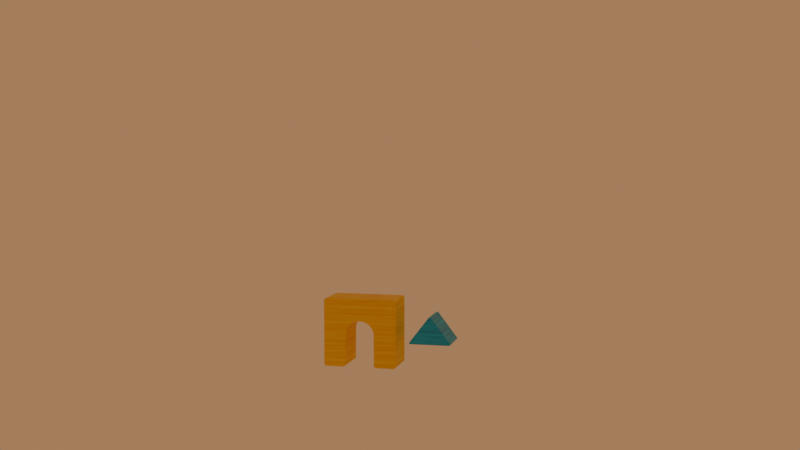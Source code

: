 # Source: blocks.blend  (saved by Blender 4.2.66; exported with 4.5.12 LTS)
import bpy
from mathutils import Matrix  # noqa: F401  (used for matrix-valued properties, if any)

bpy.ops.wm.read_factory_settings(use_empty=True)
scene = bpy.context.scene
scene.name = 'Scene'

# ---- collections
col_collection = bpy.data.collections.new('Collection'); scene.collection.children.link(col_collection)

# ---- images (referenced by path relative to the original .blend; pixels are not part of the script)
import os
ASSET_DIR = os.environ.get("B2B_ASSET_DIR", "")  # directory of the original .blend (textures are referenced by path, not embedded)
HERE = os.path.dirname(os.path.abspath(__file__))  # packed textures are extracted next to this script under _unpacked/

def load_image(name, relpath, width, height, colorspace="sRGB"):
    """Load a texture the original file referenced (path relative to the .blend, or extracted next to this script)."""
    p = next((c for c in (os.path.join(HERE, relpath), os.path.join(ASSET_DIR, relpath)) if relpath and os.path.exists(c)), "")
    if p:
        img = bpy.data.images.load(p, check_existing=True)
        img.name = name
    else:  # same state as the original file: an image datablock whose file is absent (Cycles renders it pink)
        img = bpy.data.images.new(name, width, height)
        img.source = "FILE"
        img.filepath = "//" + (relpath or name)
    img.colorspace_settings.name = colorspace
    return img
img_sentry_png = load_image('sentry.png', 'sentry.png', 1024, 1024, 'sRGB')

# ---- materials (node trees are filled in below, after node groups)
mat_sentry = bpy.data.materials.new('sentry')
mat_black = bpy.data.materials.new('black')
mat_bluetape = bpy.data.materials.new('bluetape')
mat_arch = bpy.data.materials.new('arch')
mat_redtape = bpy.data.materials.new('redtape')
mat_triangle = bpy.data.materials.new('triangle')

# ---- material node trees
mat_sentry.use_nodes = True; mat_sentry.node_tree.nodes.clear()
_N = mat_sentry.node_tree.nodes; _L = mat_sentry.node_tree.links
n0 = _N.new('ShaderNodeBsdfPrincipled'); n0.name = 'Principled BSDF'; n0.location = (663, 878)
n0.inputs[2].default_value = 0.8
n0.inputs[8].default_value = 0.5
n1 = _N.new('ShaderNodeOutputMaterial'); n1.name = 'Material Output'; n1.location = (953, 878)
n2 = _N.new('ShaderNodeTexVoronoi'); n2.name = 'Voronoi Texture'; n2.location = (-1053, 354)
n2.inputs[2].default_value = 82.9
n3 = _N.new('ShaderNodeTexCoord'); n3.name = 'Texture Coordinate'; n3.location = (-1514, 315)
n4 = _N.new('ShaderNodeMapping'); n4.name = 'Mapping'; n4.location = (-1247, 339)
n4.inputs[3].default_value = (0.0, 0.0, 1.0)
n5 = _N.new('ShaderNodeValToRGB'); n5.name = 'Color Ramp'; n5.location = (-828, 406)
while len(n5.color_ramp.elements) > 1: n5.color_ramp.elements.remove(n5.color_ramp.elements[-1])
n5.color_ramp.elements[0].position = 0.0; n5.color_ramp.elements[0].color = (0.7685, 0.7685, 0.7685, 1.0)
_e = n5.color_ramp.elements.new(1.0); _e.color = (1.0, 1.0, 1.0, 1.0)
n6 = _N.new('ShaderNodeMix'); n6.name = 'Mix'; n6.location = (-371, 375)
n6.data_type = 'RGBA'
n6.blend_type = 'OVERLAY'
n7 = _N.new('ShaderNodeFresnel'); n7.name = 'Fresnel'; n7.location = (-915, -36)
n8 = _N.new('ShaderNodeValToRGB'); n8.name = 'Color Ramp.001'; n8.location = (-689, 88)
while len(n8.color_ramp.elements) > 1: n8.color_ramp.elements.remove(n8.color_ramp.elements[-1])
n8.color_ramp.elements[0].position = 0.0; n8.color_ramp.elements[0].color = (0.0, 0.0, 0.0, 1.0)
_e = n8.color_ramp.elements.new(1.0); _e.color = (1.0, 1.0, 1.0, 1.0)
n9 = _N.new('ShaderNodeMix'); n9.name = 'Mix.001'; n9.location = (192, 858)
n9.data_type = 'RGBA'
n9.blend_type = 'OVERLAY'
n10 = _N.new('ShaderNodeMix'); n10.name = 'Mix.002'; n10.location = (-119, 655)
n10.data_type = 'RGBA'
n10.blend_type = 'OVERLAY'
n11 = _N.new('ShaderNodeTexNoise'); n11.name = 'Noise Texture'; n11.location = (-979, 709)
n11.inputs[2].default_value = 200.0
n12 = _N.new('ShaderNodeValToRGB'); n12.name = 'Color Ramp.002'; n12.location = (-779, 697)
while len(n12.color_ramp.elements) > 1: n12.color_ramp.elements.remove(n12.color_ramp.elements[-1])
n12.color_ramp.elements[0].position = 0.0; n12.color_ramp.elements[0].color = (0.03665, 0.03665, 0.03665, 1.0)
_e = n12.color_ramp.elements.new(1.0); _e.color = (1.0, 1.0, 1.0, 1.0)
n13 = _N.new('ShaderNodeMapping'); n13.name = 'Mapping.001'; n13.location = (-1239, 785)
n14 = _N.new('ShaderNodeBump'); n14.name = 'Bump'; n14.location = (427, 737)
n14.inputs[0].default_value = 0.05
n14.inputs[1].default_value = 0.5
n14.inputs[2].default_value = 1.0
n15 = _N.new('ShaderNodeTexImage'); n15.name = 'Image Texture'; n15.location = (-194, 905)
n15.image = img_sentry_png
_L.new(n0.outputs[0], n1.inputs[0])
_L.new(n3.outputs[3], n4.inputs[0])
_L.new(n4.outputs[0], n2.inputs[0])
_L.new(n5.outputs[0], n6.inputs[6])
_L.new(n2.outputs[1], n5.inputs[0])
_L.new(n7.outputs[0], n8.inputs[0])
_L.new(n8.outputs[0], n6.inputs[7])
_L.new(n11.outputs[0], n12.inputs[0])
_L.new(n6.outputs[2], n10.inputs[7])
_L.new(n10.outputs[2], n9.inputs[7])
_L.new(n3.outputs[3], n13.inputs[0])
_L.new(n13.outputs[0], n11.inputs[0])
_L.new(n14.outputs[0], n0.inputs[5])
_L.new(n9.outputs[2], n0.inputs[0])
_L.new(n9.outputs[2], n14.inputs[3])
_L.new(n12.outputs[0], n10.inputs[6])
_L.new(n15.outputs[0], n9.inputs[6])
n1.is_active_output = True
mat_black.use_nodes = True; mat_black.node_tree.nodes.clear()
_N = mat_black.node_tree.nodes; _L = mat_black.node_tree.links
n0 = _N.new('ShaderNodeBsdfPrincipled'); n0.name = 'Principled BSDF'; n0.location = (10, 300)
n0.inputs[0].default_value = (0.0, 0.0, 0.0, 1.0)
n0.inputs[2].default_value = 0.0
n1 = _N.new('ShaderNodeOutputMaterial'); n1.name = 'Material Output'; n1.location = (300, 300)
_L.new(n0.outputs[0], n1.inputs[0])
n1.is_active_output = True
mat_bluetape.use_nodes = True; mat_bluetape.node_tree.nodes.clear()
_N = mat_bluetape.node_tree.nodes; _L = mat_bluetape.node_tree.links
n0 = _N.new('ShaderNodeBsdfPrincipled'); n0.name = 'Principled BSDF'; n0.location = (10, 300)
n0.inputs[2].default_value = 0.0
n0.inputs[4].default_value = 0.8
n1 = _N.new('ShaderNodeOutputMaterial'); n1.name = 'Material Output'; n1.location = (300, 300)
n2 = _N.new('ShaderNodeFresnel'); n2.name = 'Fresnel'; n2.location = (-624, 163)
n3 = _N.new('ShaderNodeValToRGB'); n3.name = 'Color Ramp'; n3.location = (-384, 198)
while len(n3.color_ramp.elements) > 1: n3.color_ramp.elements.remove(n3.color_ramp.elements[-1])
n3.color_ramp.elements[0].position = 0.0; n3.color_ramp.elements[0].color = (0.4779, 0.6201, 0.8343, 1.0)
_e = n3.color_ramp.elements.new(1.0); _e.color = (1.0, 1.0, 1.0, 1.0)
_L.new(n0.outputs[0], n1.inputs[0])
_L.new(n2.outputs[0], n3.inputs[0])
_L.new(n3.outputs[0], n0.inputs[0])
n1.is_active_output = True
mat_arch.use_nodes = True; mat_arch.node_tree.nodes.clear()
_N = mat_arch.node_tree.nodes; _L = mat_arch.node_tree.links
n0 = _N.new('ShaderNodeBsdfPrincipled'); n0.name = 'Principled BSDF'; n0.location = (614, 274)
n1 = _N.new('ShaderNodeOutputMaterial'); n1.name = 'Material Output'; n1.location = (894, 255)
n2 = _N.new('ShaderNodeTexNoise'); n2.name = 'Noise Texture'; n2.location = (-516, 185)
n2.inputs[2].default_value = 37.1
n2.inputs[3].default_value = 0.0
n3 = _N.new('ShaderNodeTexCoord'); n3.name = 'Texture Coordinate'; n3.location = (-1170, 43)
n4 = _N.new('ShaderNodeMapping'); n4.name = 'Mapping'; n4.location = (-737, 205)
n4.inputs[3].default_value = (0.0, 0.0, 1.0)
n5 = _N.new('ShaderNodeValToRGB'); n5.name = 'Color Ramp'; n5.location = (-266, 203)
while len(n5.color_ramp.elements) > 1: n5.color_ramp.elements.remove(n5.color_ramp.elements[-1])
n5.color_ramp.elements[0].position = 0.0; n5.color_ramp.elements[0].color = (0.7011, 0.4072, 0.02029, 1.0)
_e = n5.color_ramp.elements.new(1.0); _e.color = (1.0, 0.6939, 0.05781, 1.0)
n6 = _N.new('ShaderNodeMix'); n6.name = 'Mix'; n6.location = (107, 353)
n6.data_type = 'RGBA'
n6.blend_type = 'OVERLAY'
n7 = _N.new('ShaderNodeTexNoise'); n7.name = 'Noise Texture.001'; n7.location = (-528, -122)
n7.inputs[2].default_value = 26.2
n7.inputs[3].default_value = 0.0
n7.inputs[8].default_value = 3.9
n8 = _N.new('ShaderNodeMapping'); n8.name = 'Mapping.001'; n8.location = (-750, -144)
n8.inputs[3].default_value = (-0.05, 0.05, 1.0)
n9 = _N.new('ShaderNodeValToRGB'); n9.name = 'Color Ramp.001'; n9.location = (-263, -45)
while len(n9.color_ramp.elements) > 1: n9.color_ramp.elements.remove(n9.color_ramp.elements[-1])
n9.color_ramp.elements[0].position = 0.2326; n9.color_ramp.elements[0].color = (0.7011, 0.4072, 0.02029, 1.0)
_e = n9.color_ramp.elements.new(0.6918); _e.color = (1.0, 0.6939, 0.05781, 1.0)
_L.new(n3.outputs[3], n4.inputs[0])
_L.new(n4.outputs[0], n2.inputs[0])
_L.new(n0.outputs[0], n1.inputs[0])
_L.new(n2.outputs[0], n5.inputs[0])
_L.new(n3.outputs[3], n8.inputs[0])
_L.new(n8.outputs[0], n7.inputs[0])
_L.new(n5.outputs[0], n6.inputs[6])
_L.new(n7.outputs[0], n9.inputs[0])
_L.new(n9.outputs[0], n6.inputs[7])
_L.new(n6.outputs[2], n0.inputs[0])
n1.is_active_output = True
mat_redtape.use_nodes = True; mat_redtape.node_tree.nodes.clear()
_N = mat_redtape.node_tree.nodes; _L = mat_redtape.node_tree.links
n0 = _N.new('ShaderNodeBsdfPrincipled'); n0.name = 'Principled BSDF'; n0.location = (539, 432)
n0.inputs[2].default_value = 0.0
n0.inputs[4].default_value = 0.8
n1 = _N.new('ShaderNodeOutputMaterial'); n1.name = 'Material Output'; n1.location = (829, 432)
n2 = _N.new('ShaderNodeFresnel'); n2.name = 'Fresnel'; n2.location = (-95, 295)
n3 = _N.new('ShaderNodeValToRGB'); n3.name = 'Color Ramp'; n3.location = (145, 331)
while len(n3.color_ramp.elements) > 1: n3.color_ramp.elements.remove(n3.color_ramp.elements[-1])
n3.color_ramp.elements[0].position = 0.0; n3.color_ramp.elements[0].color = (0.5035, 0.01889, 0.0, 1.0)
_e = n3.color_ramp.elements.new(1.0); _e.color = (0.7112, 0.1072, 0.0426, 1.0)
_L.new(n0.outputs[0], n1.inputs[0])
_L.new(n2.outputs[0], n3.inputs[0])
_L.new(n3.outputs[0], n0.inputs[0])
n1.is_active_output = True
mat_triangle.use_nodes = True; mat_triangle.node_tree.nodes.clear()
_N = mat_triangle.node_tree.nodes; _L = mat_triangle.node_tree.links
n0 = _N.new('ShaderNodeBsdfPrincipled'); n0.name = 'Principled BSDF'; n0.location = (10, 300)
n1 = _N.new('ShaderNodeOutputMaterial'); n1.name = 'Material Output'; n1.location = (300, 300)
n2 = _N.new('ShaderNodeTexNoise'); n2.name = 'Noise Texture'; n2.location = (-881, 106)
n2.inputs[2].default_value = 37.1
n2.inputs[3].default_value = 0.0
n3 = _N.new('ShaderNodeTexCoord'); n3.name = 'Texture Coordinate'; n3.location = (-1470, -47)
n4 = _N.new('ShaderNodeMapping'); n4.name = 'Mapping'; n4.location = (-1102, 126)
n4.inputs[3].default_value = (0.0, 0.0, 1.0)
n5 = _N.new('ShaderNodeValToRGB'); n5.name = 'Color Ramp'; n5.location = (-631, 124)
while len(n5.color_ramp.elements) > 1: n5.color_ramp.elements.remove(n5.color_ramp.elements[-1])
n5.color_ramp.elements[0].position = 0.0; n5.color_ramp.elements[0].color = (0.0, 0.2581, 0.4407, 1.0)
_e = n5.color_ramp.elements.new(1.0); _e.color = (0.0, 0.5776, 1.0, 1.0)
n6 = _N.new('ShaderNodeMix'); n6.name = 'Mix'; n6.location = (-259, 274)
n6.data_type = 'RGBA'
n6.blend_type = 'OVERLAY'
n7 = _N.new('ShaderNodeTexNoise'); n7.name = 'Noise Texture.001'; n7.location = (-893, -201)
n7.inputs[2].default_value = 26.2
n7.inputs[3].default_value = 0.0
n7.inputs[8].default_value = 3.9
n8 = _N.new('ShaderNodeMapping'); n8.name = 'Mapping.001'; n8.location = (-1116, -223)
n8.inputs[3].default_value = (-0.05, 0.05, 1.0)
n9 = _N.new('ShaderNodeValToRGB'); n9.name = 'Color Ramp.001'; n9.location = (-628, -124)
while len(n9.color_ramp.elements) > 1: n9.color_ramp.elements.remove(n9.color_ramp.elements[-1])
n9.color_ramp.elements[0].position = 0.2326; n9.color_ramp.elements[0].color = (0.0, 0.3103, 0.5318, 1.0)
_e = n9.color_ramp.elements.new(0.6918); _e.color = (0.0, 0.5776, 1.0, 1.0)
_L.new(n0.outputs[0], n1.inputs[0])
_L.new(n3.outputs[3], n4.inputs[0])
_L.new(n4.outputs[0], n2.inputs[0])
_L.new(n2.outputs[0], n5.inputs[0])
_L.new(n3.outputs[3], n8.inputs[0])
_L.new(n8.outputs[0], n7.inputs[0])
_L.new(n5.outputs[0], n6.inputs[6])
_L.new(n7.outputs[0], n9.inputs[0])
_L.new(n9.outputs[0], n6.inputs[7])
_L.new(n6.outputs[2], n0.inputs[0])
n1.is_active_output = True

# ---- world
world_world = bpy.data.worlds.new('World'); scene.world = world_world
world_world.use_nodes = True; world_world.node_tree.nodes.clear()
_N = world_world.node_tree.nodes; _L = world_world.node_tree.links
n0 = _N.new('ShaderNodeOutputWorld'); n0.name = 'World Output'; n0.location = (300, 300)
n1 = _N.new('ShaderNodeBackground'); n1.name = 'Background'; n1.location = (10, 300)
n1.inputs[0].default_value = (0.4171, 0.2168, 0.103, 1.0)
_L.new(n1.outputs[0], n0.inputs[0])
n0.is_active_output = True
world_world.color = (0.05088, 0.05088, 0.05088)
world_world.sun_shadow_jitter_overblur = 0.0

# ---- cameras
cam_camera = bpy.data.cameras.new('Camera')
cam_camera.clip_end = 100.0
cam_camera.ortho_scale = 7.314

# ---- meshes
me_cube_009 = bpy.data.meshes.new('Cube.009')
me_cube_009.from_pydata([(-0.1581, 0.2745, -0.06662), (-0.1581, 0.2673, -0.05566), (-0.1664, 0.2873, -0.05362), (1.419e-09, 0.2745, -0.06662), (-0.1581, 0.6113, -0.06662), (-0.1581, 0.6185, -0.05566), (-0.1664, 0.5984, -0.05362), (1.419e-09, 0.6113, -0.06662), (1.419e-09, 0.6185, -0.05566), (0.1581, 0.6113, -0.06662), (0.1581, 0.6185, -0.05566), (0.1664, 0.5984, -0.05362), (0.1581, 0.2745, -0.06662), (0.1664, 0.2873, -0.05362), (0.1581, 0.2673, -0.05566), (1.419e-09, 0.2673, -0.05566), (0.1581, 0.4345, 0.1624), (0.1664, 0.4429, 0.1492), (0.1581, 0.4513, 0.1624), (-0.1581, 0.4345, 0.1624), (-0.1664, 0.4429, 0.1492), (-0.1581, 0.4513, 0.1624), (-0.1664, -0.03478, 0.009736), (-0.1664, -0.04188, 0.03314), (-0.1664, -0.03245, -0.2716), (-0.1581, -0.01674, -0.2846), (-0.1664, 0.1393, -0.2716), (0.1664, -0.03245, -0.2716), (0.1581, -0.01674, -0.2846), (0.1664, 0.1393, -0.2716), (0.1664, -0.03478, 0.009736), (0.1664, -0.04188, 0.03314), (0.1664, -0.05341, 0.05471), (0.1664, -0.06892, 0.07362), (0.1664, -0.08783, 0.08913), (0.1664, -0.1094, 0.1007), (0.1664, -0.1328, 0.1078), (0.1664, -0.1571, 0.1102), (0.1664, -0.1815, 0.1078), (-0.1664, -0.1571, 0.1102), (-0.1664, -0.1328, 0.1078), (-0.1664, -0.1815, 0.1078), (-0.1664, -0.2049, 0.1007), (-0.1664, -0.2265, 0.08913), (-0.1664, -0.2454, 0.07362), (-0.1664, -0.2609, 0.05471), (-0.1664, -0.2724, 0.03314), (-0.1664, -0.2795, 0.009736), (-0.1664, -0.2818, -0.2716), (-0.1581, -0.2975, -0.2846), (-0.1664, -0.4535, -0.2716), (0.1664, -0.2818, -0.2716), (0.1581, -0.2975, -0.2846), (0.1664, -0.4535, -0.2716), (0.1664, -0.2795, 0.009736), (0.1664, -0.2724, 0.03314), (0.1664, -0.2609, 0.05471), (0.1664, -0.2454, 0.07362), (0.1664, -0.2265, 0.08913), (0.1664, -0.2049, 0.1007), (0.1581, -0.4535, -0.2846), (0.1581, -0.4691, -0.2716), (0.1664, -0.4535, 0.2824), (0.1581, -0.4535, 0.2954), (0.1581, -0.4691, 0.2824), (0.1664, 0.1393, 0.2824), (0.1581, 0.1549, 0.2824), (0.1581, 0.1393, 0.2954), (-0.1581, 0.1393, 0.2954), (-0.1581, 0.1549, 0.2824), (-0.1664, 0.1393, 0.2824), (-0.1581, -0.4535, 0.2954), (-0.1581, -0.4691, 0.2824), (-0.1664, -0.4535, 0.2824), (-0.1581, -0.4691, -0.2716), (-0.1581, -0.4535, -0.2846), (-0.1581, 0.1549, -0.2716), (-0.1581, 0.1393, -0.2846), (0.1581, 0.1549, -0.2716), (0.1581, 0.1393, -0.2846), (-0.1664, -0.1094, 0.1007), (-0.1664, -0.08783, 0.08913), (-0.1664, -0.06892, 0.07362), (-0.1664, -0.05341, 0.05471)], [], [(3, 0, 1, 15), (0, 2, 1), (0, 4, 6, 2), (0, 3, 12, 9, 7, 4), (8, 5, 4, 7), (5, 6, 4), (10, 8, 7, 9), (9, 11, 10), (9, 12, 13, 11), (13, 12, 14), (12, 3, 15, 14), (17, 13, 14, 16), (1, 19, 16, 14, 15), (16, 18, 17), (16, 19, 21, 18), (2, 20, 19, 1), (20, 21, 19), (5, 21, 20, 6), (5, 8, 10, 18, 21), (6, 20, 2), (11, 17, 18, 10), (11, 13, 17), (24, 26, 70, 73, 50, 48, 47, 46, 45, 44, 43, 42, 41, 39, 40, 80, 81, 82, 83, 23, 22), (24, 22, 23, 83, 82, 81, 80, 40, 39, 37, 36, 35, 34, 33, 32, 31, 30, 27), (28, 25, 24, 27), (25, 77, 26, 24), (27, 29, 79, 28), (62, 65, 29, 27, 30, 31, 32, 33, 34, 35, 36, 37, 38, 59, 58, 57, 56, 55, 54, 51, 53), (48, 51, 54, 55, 56, 57, 58, 59, 38, 37, 39, 41, 42, 43, 44, 45, 46, 47), (51, 48, 49, 52), (75, 49, 48, 50), (52, 60, 53, 51), (60, 61, 53), (61, 64, 62, 53), (65, 62, 63, 67), (62, 64, 63), (29, 65, 66, 78), (65, 67, 66), (69, 66, 67, 68), (67, 63, 71, 68), (69, 68, 70), (68, 71, 73, 70), (64, 72, 71, 63), (72, 73, 71), (50, 73, 72, 74), (72, 64, 61, 74), (74, 61, 60, 75), (75, 50, 74), (75, 60, 52, 49), (76, 69, 70, 26), (66, 69, 76, 78), (78, 76, 77, 79), (77, 76, 26), (79, 29, 78), (77, 25, 28, 79)])
me_cube_009.polygons.foreach_set('material_index', [5, 5, 5, 5, 5, 5, 5, 5, 5, 5, 5, 5, 5, 5, 5, 5, 5, 5, 5, 5, 5, 5, 3, 3, 3, 3, 3, 3, 3, 3, 3, 3, 3, 3, 3, 3, 3, 3, 3, 3, 3, 3, 3, 3, 3, 3, 3, 3, 3, 3, 3, 3, 3, 3, 3])
_uv = me_cube_009.uv_layers.new(name='UVMap')
_uv.uv.foreach_set('vector', [0.0, 0.0, 0.0, 0.0, 0.0, 0.0, 0.0, 0.0, 0.0, 0.0, 0.0, 0.0, 0.0, 0.0, 0.0, 0.0, 0.0, 0.0, 0.0, 0.0, 0.0, 0.0, 0.0, 0.0, 0.0, 0.0, 0.0, 0.0, 0.0, 0.0, 0.0, 0.0, 0.0, 0.0, 0.0, 0.0, 0.0, 0.0, 0.0, 0.0, 0.0, 0.0, 0.0, 0.0, 0.0, 0.0, 0.0, 0.0, 0.0, 0.0, 0.0, 0.0, 0.0, 0.0, 0.0, 0.0, 0.0, 0.0, 0.0, 0.0, 0.0, 0.0, 0.0, 0.0, 0.0, 0.0, 0.0, 0.0, 0.0, 0.0, 0.0, 0.0, 0.0, 0.0, 0.0, 0.0, 0.0, 0.0, 0.0, 0.0, 0.0, 0.0, 0.0, 0.0, 0.0, 0.0, 0.0, 0.0, 0.0, 0.0, 0.0, 0.0, 0.0, 0.0, 0.0, 0.0, 0.0, 0.0, 0.0, 0.0, 0.0, 0.0, 0.0, 0.0, 0.0, 0.0, 0.0, 0.0, 0.0, 0.0, 0.0, 0.0, 0.0, 0.0, 0.0, 0.0, 0.0, 0.0, 0.0, 0.0, 0.0, 0.0, 0.0, 0.0, 0.0, 0.0, 0.0, 0.0, 0.0, 0.0, 0.0, 0.0, 0.0, 0.0, 0.0, 0.0, 0.0, 0.0, 0.0, 0.0, 0.0, 0.0, 0.0, 0.0, 0.0, 0.0, 0.0, 0.0, 0.0, 0.0, 0.0, 0.0, 0.0, 0.0, 0.0, 0.0, 0.0, 0.0, 0.0, 0.0, 0.0, 0.0, 0.0, 0.0, 0.0, 0.0, 0.0, 0.0, 0.3584, 0.1792, 0.3662, 0.2394, 0.007589, 0.004372, 0.007589, 0.0006871, 0.3662, 0.004671, 0.3584, 0.05974, 0.0, 0.0, 0.0, 0.0, 0.0, 0.0, 0.0, 0.0, 0.0, 0.0, 0.0, 0.0, 0.0, 0.0, 0.0, 0.0, 0.0, 0.0, 0.0, 0.0, 0.0, 0.0, 0.0, 0.0, 0.0, 0.0, 0.0, 0.0, 0.0, 0.0, 0.3584, 0.1792, 0.0, 0.0, 0.0, 0.0, 0.0, 0.0, 0.0, 0.0, 0.0, 0.0, 0.0, 0.0, 0.0, 0.0, 0.0, 0.0, 0.0, 0.0, 0.0, 0.0, 0.0, 0.0, 0.0, 0.0, 0.0, 0.0, 0.0, 0.0, 0.0, 0.0, 0.0, 0.0, 0.3584, 0.5496, 0.375, 0.56, 0.375, 0.2014, 0.3584, 0.1792, 0.3584, 0.5496, 0.375, 0.2014, 0.375, 0.252, 0.3662, 0.2394, 0.3584, 0.1792, 0.3584, 0.5496, 0.3662, 0.4939, 0.375, 0.4991, 0.375, 0.56, 0.007589, 0.01446, 0.007589, 0.01083, 0.3662, 0.4939, 0.3584, 0.5496, 0.0, 0.0, 0.0, 0.0, 0.0, 0.0, 0.0, 0.0, 0.0, 0.0, 0.0, 0.0, 0.0, 0.0, 0.0, 0.0, 0.0, 0.0, 0.0, 0.0, 0.0, 0.0, 0.0, 0.0, 0.0, 0.0, 0.0, 0.0, 0.0, 0.0, 0.3584, 0.6452, 0.3662, 0.7267, 0.3584, 0.05974, 0.3584, 0.6452, 0.0, 0.0, 0.0, 0.0, 0.0, 0.0, 0.0, 0.0, 0.0, 0.0, 0.0, 0.0, 0.0, 0.0, 0.0, 0.0, 0.0, 0.0, 0.0, 0.0, 0.0, 0.0, 0.0, 0.0, 0.0, 0.0, 0.0, 0.0, 0.0, 0.0, 0.0, 0.0, 0.3584, 0.6452, 0.3584, 0.05974, 0.375, 0.07355, 0.375, 0.665, 0.375, 0.02301, 0.375, 0.07355, 0.3584, 0.05974, 0.3662, 0.004671, 0.375, 0.665, 0.375, 0.7259, 0.3662, 0.7267, 0.3584, 0.6452, 0.375, 0.7259, 0.3666, 0.7176, 0.3662, 0.7267, 0.3666, 0.7176, 0.008405, 0.01362, 0.007589, 0.01446, 0.3662, 0.7267, 0.007589, 0.01083, 0.007589, 0.01446, 0.0, 0.0, 0.0, 0.0, 0.007589, 0.01446, 0.008405, 0.01362, 0.0, 0.0, 0.3662, 0.4939, 0.007589, 0.01083, 0.008405, 0.01014, 0.3666, 0.4836, 0.007589, 0.01083, 0.0, 0.0, 0.008405, 0.01014, 0.008405, 0.006666, 0.008405, 0.01014, 0.0, 0.0, 0.0, 0.0, 0.0, 0.0, 0.0, 0.0, 0.0, 0.0, 0.0, 0.0, 0.008405, 0.006666, 0.0, 0.0, 0.007589, 0.004372, 0.0, 0.0, 0.0, 0.0, 0.007589, 0.0006871, 0.007589, 0.004372, 0.008405, 0.01362, 0.008405, 0.003188, 0.0, 0.0, 0.0, 0.0, 0.008405, 0.003188, 0.007589, 0.0006871, 0.0, 0.0, 0.3662, 0.004671, 0.007589, 0.0006871, 0.008405, 0.003188, 0.3666, 0.01556, 0.008405, 0.003188, 0.008405, 0.01362, 0.3666, 0.7176, 0.3666, 0.01556, 0.3666, 0.01556, 0.3666, 0.7176, 0.375, 0.7259, 0.375, 0.02301, 0.375, 0.02301, 0.3662, 0.004671, 0.3666, 0.01556, 0.375, 0.02301, 0.375, 0.7259, 0.375, 0.665, 0.375, 0.07355, 0.3666, 0.2496, 0.008405, 0.006666, 0.007589, 0.004372, 0.3662, 0.2394, 0.008405, 0.01014, 0.008405, 0.006666, 0.3666, 0.2496, 0.3666, 0.4836, 0.3666, 0.4836, 0.3666, 0.2496, 0.375, 0.252, 0.375, 0.4991, 0.375, 0.252, 0.3666, 0.2496, 0.3662, 0.2394, 0.375, 0.4991, 0.3662, 0.4939, 0.3666, 0.4836, 0.375, 0.252, 0.375, 0.2014, 0.375, 0.56, 0.375, 0.4991])
me_cube_009.materials.append(mat_sentry)
me_cube_009.materials.append(mat_black)
me_cube_009.materials.append(mat_bluetape)
me_cube_009.materials.append(mat_arch)
me_cube_009.materials.append(mat_redtape)
me_cube_009.materials.append(mat_triangle)
me_cube_009.use_mirror_y = True
me_cube_009.update()

# ---- objects
ob_camera = bpy.data.objects.new('Camera', cam_camera)
ob_cube_009 = bpy.data.objects.new('Cube.009', me_cube_009)

# ---- transforms, parenting, visibility, modifiers, constraints
ob_camera.location = (9.055, 2.323, 1.705)
ob_camera.rotation_euler = (1.486, 4.765e-07, 1.806)
ob_camera.lock_rotations_4d = False
ob_camera.empty_display_type = 'ARROWS'
ob_camera.color = (0.0, 0.0, 0.0, 0.0)
ob_camera.display_type = 'WIRE'
ob_camera.lineart.crease_threshold = 0.0
ob_cube_009.location = (0.0, 0.0, 0.0)
ob_cube_009.use_mesh_mirror_y = True

# ---- collection membership
col_collection.objects.link(ob_camera)
col_collection.objects.link(ob_cube_009)

# ---- scene / render settings (as saved in the file)
scene.camera = ob_camera
scene.frame_start = 1; scene.frame_end = 250; scene.frame_set(3)
scene.render.engine = 'CYCLES'
bpy.context.view_layer.update()
